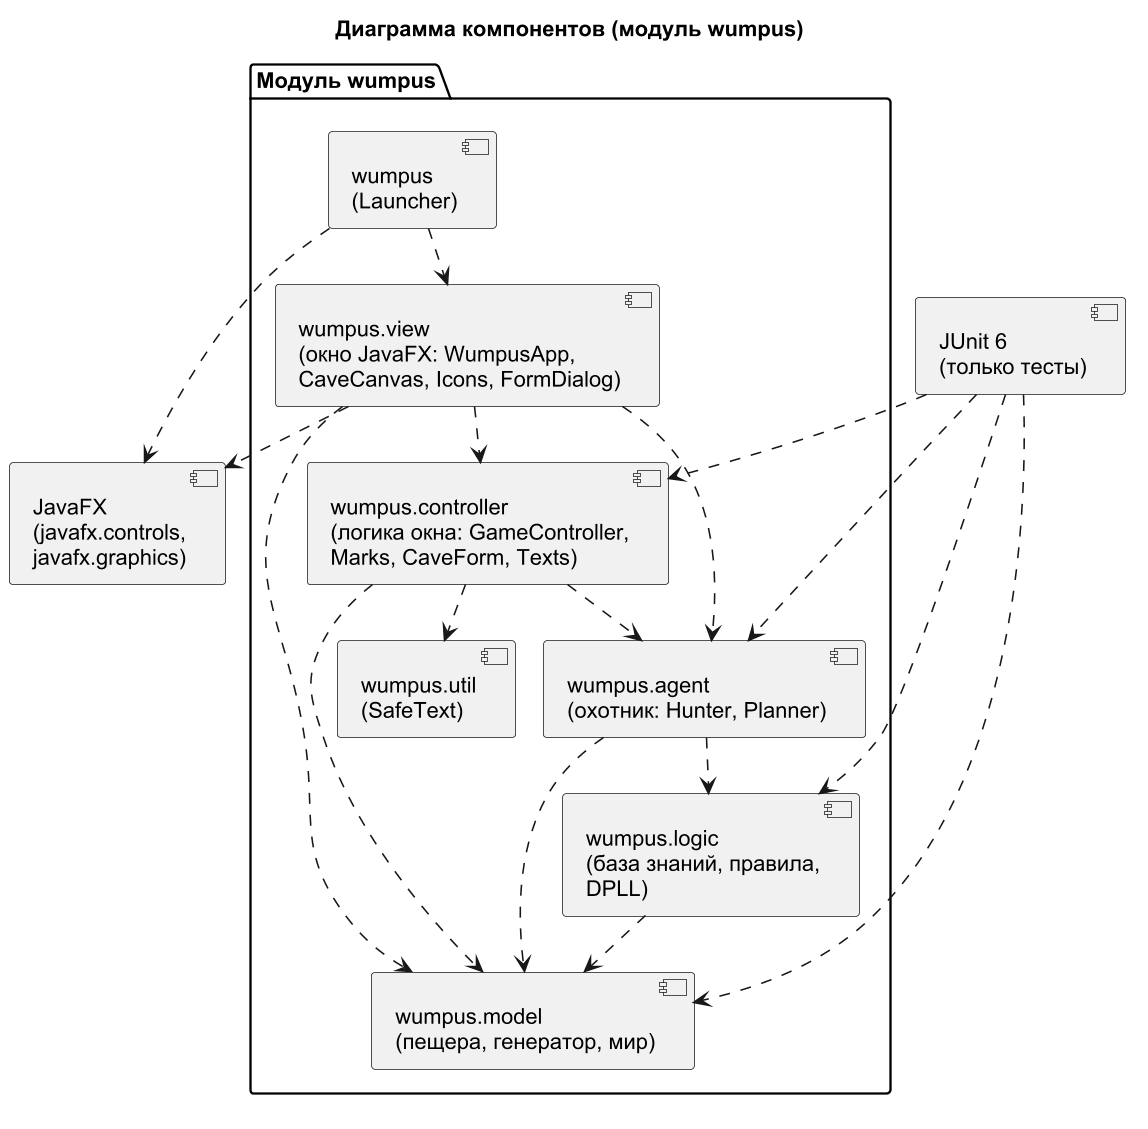

The diagram above was rendered by PlantUML. Its source (embedded in the PNG):
@startuml component
!pragma layout smetana
skinparam dpi 150
skinparam defaultFontName Arial
skinparam shadowing false
title Диаграмма компонентов (модуль wumpus)

package "Модуль wumpus" {
  component "wumpus\n(Launcher)" as launcher
  component "wumpus.view\n(окно JavaFX: WumpusApp,\nCaveCanvas, Icons, FormDialog)" as view
  component "wumpus.controller\n(логика окна: GameController,\nMarks, CaveForm, Texts)" as controller
  component "wumpus.agent\n(охотник: Hunter, Planner)" as agent
  component "wumpus.logic\n(база знаний, правила,\nDPLL)" as logic
  component "wumpus.model\n(пещера, генератор, мир)" as model
  component "wumpus.util\n(SafeText)" as util
}

component "JavaFX\n(javafx.controls,\njavafx.graphics)" as javafx
component "JUnit 6\n(только тесты)" as junit

launcher ..> view
launcher ..> javafx
view ..> controller
view ..> agent
view ..> model
view ..> javafx
controller ..> agent
controller ..> model
controller ..> util
agent ..> logic
agent ..> model
logic ..> model
junit ..> model
junit ..> logic
junit ..> agent
junit ..> controller
@enduml